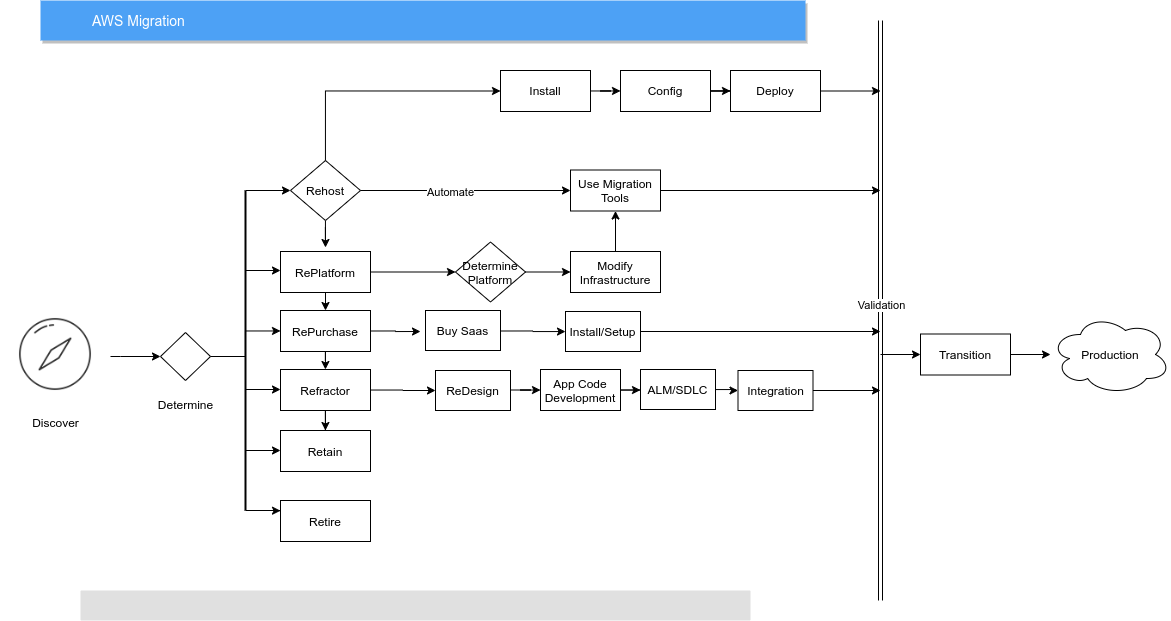

The diagram above was exported from draw.io. Its source (the exported page's mxGraphModel, read from the mxfile embedded in the PNG):
<mxGraphModel dx="1154" dy="658" grid="1" gridSize="10" guides="1" tooltips="1" connect="1" arrows="1" fold="1" page="1" pageScale="1" pageWidth="1169" pageHeight="827" background="#ffffff" math="0" shadow="0">
  <root>
    <mxCell id="0" />
    <mxCell id="1" parent="0" />
    <mxCell id="2" value="AWS Migration" style="fillColor=#4DA1F5;strokeColor=none;shadow=1;gradientColor=none;fontSize=14;align=left;spacingLeft=50;fontColor=#ffffff;html=1;container=0;" parent="1" vertex="1">
      <mxGeometry x="100" y="130" width="765" height="40" as="geometry" />
    </mxCell>
    <mxCell id="16" value="" style="rounded=1;absoluteArcSize=1;arcSize=2;html=1;strokeColor=none;gradientColor=none;shadow=0;dashed=0;strokeColor=none;fontSize=12;fontColor=#9E9E9E;align=left;verticalAlign=top;spacing=10;spacingTop=-4;fillColor=#E0E0E0;container=0;" parent="1" vertex="1">
      <mxGeometry x="140" y="720" width="670" height="30" as="geometry" />
    </mxCell>
    <mxCell id="uDL85apKF1kNDx9Tvm0z-25" value="Discover" style="shape=image;html=1;verticalAlign=top;verticalLabelPosition=bottom;labelBackgroundColor=#ffffff;imageAspect=0;aspect=fixed;image=https://cdn2.iconfinder.com/data/icons/instagram-ui/48/jee-73-128.png;container=0;" vertex="1" parent="1">
      <mxGeometry x="60" y="429" width="110" height="110" as="geometry" />
    </mxCell>
    <mxCell id="uDL85apKF1kNDx9Tvm0z-26" value="" style="rhombus;whiteSpace=wrap;html=1;container=0;" vertex="1" parent="1">
      <mxGeometry x="220" y="462" width="50" height="48" as="geometry" />
    </mxCell>
    <mxCell id="uDL85apKF1kNDx9Tvm0z-28" value="" style="edgeStyle=orthogonalEdgeStyle;rounded=0;orthogonalLoop=1;jettySize=auto;html=1;" edge="1" parent="1" source="uDL85apKF1kNDx9Tvm0z-25" target="uDL85apKF1kNDx9Tvm0z-26">
      <mxGeometry relative="1" as="geometry">
        <Array as="points">
          <mxPoint x="180" y="486" />
          <mxPoint x="180" y="486" />
        </Array>
      </mxGeometry>
    </mxCell>
    <mxCell id="uDL85apKF1kNDx9Tvm0z-27" value="Determine" style="text;html=1;align=center;verticalAlign=middle;resizable=0;points=[];autosize=1;container=0;" vertex="1" parent="1">
      <mxGeometry x="210" y="524" width="70" height="20" as="geometry" />
    </mxCell>
    <mxCell id="uDL85apKF1kNDx9Tvm0z-31" value="" style="edgeStyle=orthogonalEdgeStyle;rounded=0;orthogonalLoop=1;jettySize=auto;html=1;" edge="1" parent="1" source="uDL85apKF1kNDx9Tvm0z-29">
      <mxGeometry relative="1" as="geometry">
        <mxPoint x="385" y="377" as="targetPoint" />
      </mxGeometry>
    </mxCell>
    <mxCell id="uDL85apKF1kNDx9Tvm0z-29" value="Rehost" style="rhombus;whiteSpace=wrap;html=1;container=0;" vertex="1" parent="1">
      <mxGeometry x="350" y="290" width="70" height="60" as="geometry" />
    </mxCell>
    <mxCell id="uDL85apKF1kNDx9Tvm0z-33" value="" style="edgeStyle=orthogonalEdgeStyle;rounded=0;orthogonalLoop=1;jettySize=auto;html=1;" edge="1" parent="1">
      <mxGeometry relative="1" as="geometry">
        <mxPoint x="385" y="410" as="sourcePoint" />
        <mxPoint x="385" y="440" as="targetPoint" />
      </mxGeometry>
    </mxCell>
    <mxCell id="uDL85apKF1kNDx9Tvm0z-35" value="" style="edgeStyle=orthogonalEdgeStyle;rounded=0;orthogonalLoop=1;jettySize=auto;html=1;" edge="1" parent="1" target="uDL85apKF1kNDx9Tvm0z-34">
      <mxGeometry relative="1" as="geometry">
        <mxPoint x="385" y="470" as="sourcePoint" />
      </mxGeometry>
    </mxCell>
    <mxCell id="uDL85apKF1kNDx9Tvm0z-34" value="Refractor" style="whiteSpace=wrap;html=1;container=0;" vertex="1" parent="1">
      <mxGeometry x="340" y="499" width="90" height="41" as="geometry" />
    </mxCell>
    <mxCell id="uDL85apKF1kNDx9Tvm0z-36" value="Retain" style="whiteSpace=wrap;html=1;container=0;" vertex="1" parent="1">
      <mxGeometry x="340" y="560" width="90" height="41" as="geometry" />
    </mxCell>
    <mxCell id="uDL85apKF1kNDx9Tvm0z-39" value="" style="edgeStyle=orthogonalEdgeStyle;rounded=0;orthogonalLoop=1;jettySize=auto;html=1;" edge="1" parent="1" source="uDL85apKF1kNDx9Tvm0z-34" target="uDL85apKF1kNDx9Tvm0z-36">
      <mxGeometry relative="1" as="geometry" />
    </mxCell>
    <mxCell id="uDL85apKF1kNDx9Tvm0z-83" style="edgeStyle=orthogonalEdgeStyle;rounded=0;orthogonalLoop=1;jettySize=auto;html=1;exitX=1;exitY=0.5;exitDx=0;exitDy=0;" edge="1" parent="1" source="uDL85apKF1kNDx9Tvm0z-37">
      <mxGeometry relative="1" as="geometry">
        <mxPoint x="480" y="461" as="targetPoint" />
      </mxGeometry>
    </mxCell>
    <mxCell id="uDL85apKF1kNDx9Tvm0z-37" value="RePurchase" style="whiteSpace=wrap;html=1;container=0;" vertex="1" parent="1">
      <mxGeometry x="340" y="440" width="90" height="41" as="geometry" />
    </mxCell>
    <mxCell id="uDL85apKF1kNDx9Tvm0z-46" value="" style="edgeStyle=orthogonalEdgeStyle;rounded=0;orthogonalLoop=1;jettySize=auto;html=1;" edge="1" parent="1" source="uDL85apKF1kNDx9Tvm0z-26" target="uDL85apKF1kNDx9Tvm0z-37">
      <mxGeometry relative="1" as="geometry" />
    </mxCell>
    <mxCell id="uDL85apKF1kNDx9Tvm0z-38" value="RePlatform" style="whiteSpace=wrap;html=1;container=0;" vertex="1" parent="1">
      <mxGeometry x="340" y="381" width="90" height="41" as="geometry" />
    </mxCell>
    <mxCell id="uDL85apKF1kNDx9Tvm0z-41" value="" style="line;strokeWidth=2;direction=south;html=1;container=0;" vertex="1" parent="1">
      <mxGeometry x="300" y="320" width="10" height="320" as="geometry" />
    </mxCell>
    <mxCell id="uDL85apKF1kNDx9Tvm0z-45" value="" style="endArrow=classic;html=1;exitX=0;exitY=0.5;exitDx=0;exitDy=0;exitPerimeter=0;entryX=0;entryY=0.5;entryDx=0;entryDy=0;" edge="1" parent="1" source="uDL85apKF1kNDx9Tvm0z-41" target="uDL85apKF1kNDx9Tvm0z-29">
      <mxGeometry width="50" height="50" relative="1" as="geometry">
        <mxPoint x="470" y="430" as="sourcePoint" />
        <mxPoint x="520" y="380" as="targetPoint" />
      </mxGeometry>
    </mxCell>
    <mxCell id="uDL85apKF1kNDx9Tvm0z-47" value="" style="endArrow=classic;html=1;exitX=0.25;exitY=0.5;exitDx=0;exitDy=0;exitPerimeter=0;" edge="1" parent="1" source="uDL85apKF1kNDx9Tvm0z-41">
      <mxGeometry width="50" height="50" relative="1" as="geometry">
        <mxPoint x="470" y="430" as="sourcePoint" />
        <mxPoint x="340" y="400" as="targetPoint" />
      </mxGeometry>
    </mxCell>
    <mxCell id="uDL85apKF1kNDx9Tvm0z-48" value="Retire" style="whiteSpace=wrap;html=1;container=0;" vertex="1" parent="1">
      <mxGeometry x="340" y="630" width="90" height="41" as="geometry" />
    </mxCell>
    <mxCell id="uDL85apKF1kNDx9Tvm0z-105" style="edgeStyle=orthogonalEdgeStyle;rounded=0;orthogonalLoop=1;jettySize=auto;html=1;exitX=1;exitY=0.5;exitDx=0;exitDy=0;exitPerimeter=0;entryX=0;entryY=0.25;entryDx=0;entryDy=0;" edge="1" parent="1" source="uDL85apKF1kNDx9Tvm0z-41" target="uDL85apKF1kNDx9Tvm0z-48">
      <mxGeometry relative="1" as="geometry" />
    </mxCell>
    <mxCell id="uDL85apKF1kNDx9Tvm0z-49" value="" style="endArrow=classic;html=1;exitX=0.25;exitY=0.5;exitDx=0;exitDy=0;exitPerimeter=0;" edge="1" parent="1">
      <mxGeometry width="50" height="50" relative="1" as="geometry">
        <mxPoint x="305" y="519" as="sourcePoint" />
        <mxPoint x="340" y="519" as="targetPoint" />
      </mxGeometry>
    </mxCell>
    <mxCell id="uDL85apKF1kNDx9Tvm0z-50" value="" style="endArrow=classic;html=1;" edge="1" parent="1">
      <mxGeometry width="50" height="50" relative="1" as="geometry">
        <mxPoint x="305" y="580" as="sourcePoint" />
        <mxPoint x="340" y="580" as="targetPoint" />
      </mxGeometry>
    </mxCell>
    <mxCell id="uDL85apKF1kNDx9Tvm0z-53" value="Determine Platform" style="rhombus;whiteSpace=wrap;html=1;container=0;" vertex="1" parent="1">
      <mxGeometry x="515" y="371.5" width="70" height="60" as="geometry" />
    </mxCell>
    <mxCell id="uDL85apKF1kNDx9Tvm0z-56" value="" style="edgeStyle=orthogonalEdgeStyle;rounded=0;orthogonalLoop=1;jettySize=auto;html=1;" edge="1" parent="1" source="uDL85apKF1kNDx9Tvm0z-38" target="uDL85apKF1kNDx9Tvm0z-53">
      <mxGeometry relative="1" as="geometry" />
    </mxCell>
    <mxCell id="uDL85apKF1kNDx9Tvm0z-54" value="Modify Infrastructure" style="whiteSpace=wrap;html=1;container=0;" vertex="1" parent="1">
      <mxGeometry x="630" y="381" width="90" height="41" as="geometry" />
    </mxCell>
    <mxCell id="uDL85apKF1kNDx9Tvm0z-55" value="" style="edgeStyle=orthogonalEdgeStyle;rounded=0;orthogonalLoop=1;jettySize=auto;html=1;" edge="1" parent="1" source="uDL85apKF1kNDx9Tvm0z-53" target="uDL85apKF1kNDx9Tvm0z-54">
      <mxGeometry relative="1" as="geometry" />
    </mxCell>
    <mxCell id="uDL85apKF1kNDx9Tvm0z-78" style="edgeStyle=orthogonalEdgeStyle;rounded=0;orthogonalLoop=1;jettySize=auto;html=1;" edge="1" parent="1" source="uDL85apKF1kNDx9Tvm0z-57">
      <mxGeometry relative="1" as="geometry">
        <mxPoint x="940" y="320" as="targetPoint" />
      </mxGeometry>
    </mxCell>
    <mxCell id="uDL85apKF1kNDx9Tvm0z-57" value="Use Migration Tools" style="whiteSpace=wrap;html=1;container=0;" vertex="1" parent="1">
      <mxGeometry x="630" y="299.5" width="90" height="41" as="geometry" />
    </mxCell>
    <mxCell id="uDL85apKF1kNDx9Tvm0z-58" style="edgeStyle=orthogonalEdgeStyle;rounded=0;orthogonalLoop=1;jettySize=auto;html=1;entryX=0;entryY=0.5;entryDx=0;entryDy=0;" edge="1" parent="1" source="uDL85apKF1kNDx9Tvm0z-29" target="uDL85apKF1kNDx9Tvm0z-57">
      <mxGeometry relative="1" as="geometry" />
    </mxCell>
    <mxCell id="uDL85apKF1kNDx9Tvm0z-59" value="Automate" style="edgeLabel;html=1;align=center;verticalAlign=middle;resizable=0;points=[];container=0;" vertex="1" connectable="0" parent="uDL85apKF1kNDx9Tvm0z-58">
      <mxGeometry x="-0.1524" y="-1" relative="1" as="geometry">
        <mxPoint as="offset" />
      </mxGeometry>
    </mxCell>
    <mxCell id="uDL85apKF1kNDx9Tvm0z-80" style="edgeStyle=orthogonalEdgeStyle;rounded=0;orthogonalLoop=1;jettySize=auto;html=1;exitX=0.5;exitY=0;exitDx=0;exitDy=0;entryX=0.5;entryY=1;entryDx=0;entryDy=0;" edge="1" parent="1" source="uDL85apKF1kNDx9Tvm0z-54" target="uDL85apKF1kNDx9Tvm0z-57">
      <mxGeometry relative="1" as="geometry" />
    </mxCell>
    <mxCell id="uDL85apKF1kNDx9Tvm0z-60" value="Config" style="whiteSpace=wrap;html=1;container=0;" vertex="1" parent="1">
      <mxGeometry x="680" y="200" width="90" height="41" as="geometry" />
    </mxCell>
    <mxCell id="uDL85apKF1kNDx9Tvm0z-64" value="" style="edgeStyle=orthogonalEdgeStyle;rounded=0;orthogonalLoop=1;jettySize=auto;html=1;" edge="1" parent="1" source="uDL85apKF1kNDx9Tvm0z-61" target="uDL85apKF1kNDx9Tvm0z-60">
      <mxGeometry relative="1" as="geometry" />
    </mxCell>
    <mxCell id="uDL85apKF1kNDx9Tvm0z-61" value="Install" style="whiteSpace=wrap;html=1;container=0;" vertex="1" parent="1">
      <mxGeometry x="560" y="200" width="90" height="41" as="geometry" />
    </mxCell>
    <mxCell id="uDL85apKF1kNDx9Tvm0z-63" style="edgeStyle=orthogonalEdgeStyle;rounded=0;orthogonalLoop=1;jettySize=auto;html=1;entryX=0;entryY=0.5;entryDx=0;entryDy=0;" edge="1" parent="1" source="uDL85apKF1kNDx9Tvm0z-29" target="uDL85apKF1kNDx9Tvm0z-61">
      <mxGeometry relative="1" as="geometry">
        <Array as="points">
          <mxPoint x="385" y="221" />
        </Array>
      </mxGeometry>
    </mxCell>
    <mxCell id="uDL85apKF1kNDx9Tvm0z-79" style="edgeStyle=orthogonalEdgeStyle;rounded=0;orthogonalLoop=1;jettySize=auto;html=1;" edge="1" parent="1" source="uDL85apKF1kNDx9Tvm0z-62">
      <mxGeometry relative="1" as="geometry">
        <mxPoint x="940" y="220.5" as="targetPoint" />
      </mxGeometry>
    </mxCell>
    <mxCell id="uDL85apKF1kNDx9Tvm0z-62" value="Deploy" style="whiteSpace=wrap;html=1;container=0;" vertex="1" parent="1">
      <mxGeometry x="790" y="200" width="90" height="41" as="geometry" />
    </mxCell>
    <mxCell id="uDL85apKF1kNDx9Tvm0z-65" value="" style="edgeStyle=orthogonalEdgeStyle;rounded=0;orthogonalLoop=1;jettySize=auto;html=1;" edge="1" parent="1" source="uDL85apKF1kNDx9Tvm0z-60" target="uDL85apKF1kNDx9Tvm0z-62">
      <mxGeometry relative="1" as="geometry" />
    </mxCell>
    <mxCell id="uDL85apKF1kNDx9Tvm0z-71" value="" style="shape=link;html=1;" edge="1" parent="1">
      <mxGeometry width="100" relative="1" as="geometry">
        <mxPoint x="940" y="150" as="sourcePoint" />
        <mxPoint x="940" y="730" as="targetPoint" />
        <Array as="points">
          <mxPoint x="940" y="300.5" />
        </Array>
      </mxGeometry>
    </mxCell>
    <mxCell id="uDL85apKF1kNDx9Tvm0z-72" value="Validation" style="edgeLabel;html=1;align=center;verticalAlign=middle;resizable=0;points=[];container=0;" vertex="1" connectable="0" parent="uDL85apKF1kNDx9Tvm0z-71">
      <mxGeometry x="-0.4232" y="-1" relative="1" as="geometry">
        <mxPoint x="1" y="117" as="offset" />
      </mxGeometry>
    </mxCell>
    <mxCell id="uDL85apKF1kNDx9Tvm0z-73" value="Transition" style="whiteSpace=wrap;html=1;container=0;" vertex="1" parent="1">
      <mxGeometry x="980" y="463.5" width="90" height="41" as="geometry" />
    </mxCell>
    <mxCell id="uDL85apKF1kNDx9Tvm0z-74" value="Production" style="ellipse;shape=cloud;whiteSpace=wrap;html=1;container=0;" vertex="1" parent="1">
      <mxGeometry x="1110" y="444" width="120" height="80" as="geometry" />
    </mxCell>
    <mxCell id="uDL85apKF1kNDx9Tvm0z-75" value="" style="edgeStyle=orthogonalEdgeStyle;rounded=0;orthogonalLoop=1;jettySize=auto;html=1;" edge="1" parent="1" source="uDL85apKF1kNDx9Tvm0z-73" target="uDL85apKF1kNDx9Tvm0z-74">
      <mxGeometry relative="1" as="geometry" />
    </mxCell>
    <mxCell id="uDL85apKF1kNDx9Tvm0z-76" value="ReDesign" style="whiteSpace=wrap;html=1;container=0;" vertex="1" parent="1">
      <mxGeometry x="495" y="500" width="75" height="40" as="geometry" />
    </mxCell>
    <mxCell id="uDL85apKF1kNDx9Tvm0z-84" value="Buy Saas" style="whiteSpace=wrap;html=1;container=0;" vertex="1" parent="1">
      <mxGeometry x="485" y="440" width="75" height="40" as="geometry" />
    </mxCell>
    <mxCell id="uDL85apKF1kNDx9Tvm0z-87" value="" style="edgeStyle=orthogonalEdgeStyle;rounded=0;orthogonalLoop=1;jettySize=auto;html=1;" edge="1" parent="1" target="uDL85apKF1kNDx9Tvm0z-88">
      <mxGeometry relative="1" as="geometry">
        <mxPoint x="560" y="460.5" as="sourcePoint" />
      </mxGeometry>
    </mxCell>
    <mxCell id="uDL85apKF1kNDx9Tvm0z-89" style="edgeStyle=orthogonalEdgeStyle;rounded=0;orthogonalLoop=1;jettySize=auto;html=1;" edge="1" parent="1" source="uDL85apKF1kNDx9Tvm0z-88">
      <mxGeometry relative="1" as="geometry">
        <mxPoint x="940" y="461" as="targetPoint" />
      </mxGeometry>
    </mxCell>
    <mxCell id="uDL85apKF1kNDx9Tvm0z-88" value="Install/Setup" style="whiteSpace=wrap;html=1;container=0;" vertex="1" parent="1">
      <mxGeometry x="625" y="441" width="75" height="40" as="geometry" />
    </mxCell>
    <mxCell id="uDL85apKF1kNDx9Tvm0z-93" value="" style="edgeStyle=orthogonalEdgeStyle;rounded=0;orthogonalLoop=1;jettySize=auto;html=1;" edge="1" parent="1" target="uDL85apKF1kNDx9Tvm0z-94">
      <mxGeometry relative="1" as="geometry">
        <mxPoint x="570" y="519.5" as="sourcePoint" />
      </mxGeometry>
    </mxCell>
    <mxCell id="uDL85apKF1kNDx9Tvm0z-94" value="App Code Development" style="whiteSpace=wrap;html=1;container=0;" vertex="1" parent="1">
      <mxGeometry x="600" y="499" width="80" height="41" as="geometry" />
    </mxCell>
    <mxCell id="uDL85apKF1kNDx9Tvm0z-95" value="" style="edgeStyle=orthogonalEdgeStyle;rounded=0;orthogonalLoop=1;jettySize=auto;html=1;" edge="1" parent="1" target="uDL85apKF1kNDx9Tvm0z-96">
      <mxGeometry relative="1" as="geometry">
        <mxPoint x="710" y="519.5" as="sourcePoint" />
        <Array as="points">
          <mxPoint x="680" y="520" />
          <mxPoint x="680" y="520" />
        </Array>
      </mxGeometry>
    </mxCell>
    <mxCell id="uDL85apKF1kNDx9Tvm0z-96" value="ALM/SDLC" style="whiteSpace=wrap;html=1;container=0;" vertex="1" parent="1">
      <mxGeometry x="700" y="499" width="75" height="40" as="geometry" />
    </mxCell>
    <mxCell id="uDL85apKF1kNDx9Tvm0z-77" value="" style="edgeStyle=orthogonalEdgeStyle;rounded=0;orthogonalLoop=1;jettySize=auto;html=1;" edge="1" parent="1" source="uDL85apKF1kNDx9Tvm0z-34" target="uDL85apKF1kNDx9Tvm0z-76">
      <mxGeometry relative="1" as="geometry" />
    </mxCell>
    <mxCell id="uDL85apKF1kNDx9Tvm0z-102" style="edgeStyle=orthogonalEdgeStyle;rounded=0;orthogonalLoop=1;jettySize=auto;html=1;" edge="1" parent="1" source="uDL85apKF1kNDx9Tvm0z-100">
      <mxGeometry relative="1" as="geometry">
        <mxPoint x="940" y="520" as="targetPoint" />
      </mxGeometry>
    </mxCell>
    <mxCell id="uDL85apKF1kNDx9Tvm0z-100" value="Integration" style="whiteSpace=wrap;html=1;container=0;" vertex="1" parent="1">
      <mxGeometry x="797.5" y="500" width="75" height="40" as="geometry" />
    </mxCell>
    <mxCell id="uDL85apKF1kNDx9Tvm0z-103" style="edgeStyle=orthogonalEdgeStyle;rounded=0;orthogonalLoop=1;jettySize=auto;html=1;entryX=0;entryY=0.5;entryDx=0;entryDy=0;" edge="1" parent="1" source="uDL85apKF1kNDx9Tvm0z-96" target="uDL85apKF1kNDx9Tvm0z-100">
      <mxGeometry relative="1" as="geometry" />
    </mxCell>
    <mxCell id="uDL85apKF1kNDx9Tvm0z-107" value="" style="endArrow=classic;html=1;entryX=0;entryY=0.5;entryDx=0;entryDy=0;" edge="1" parent="1" target="uDL85apKF1kNDx9Tvm0z-73">
      <mxGeometry width="50" height="50" relative="1" as="geometry">
        <mxPoint x="940" y="484" as="sourcePoint" />
        <mxPoint x="680" y="510" as="targetPoint" />
      </mxGeometry>
    </mxCell>
  </root>
</mxGraphModel>